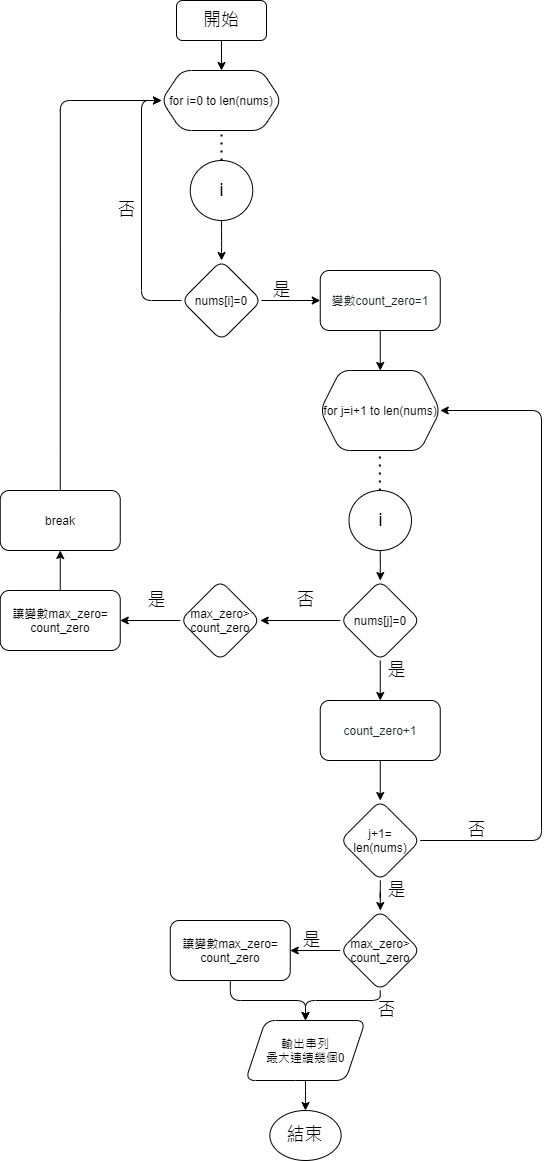

The diagram above was exported from draw.io. Its source (the exported page's mxGraphModel, read from the mxfile embedded in the PNG):
<mxGraphModel dx="868" dy="450" grid="1" gridSize="10" guides="1" tooltips="1" connect="1" arrows="1" fold="1" page="1" pageScale="1" pageWidth="827" pageHeight="1169" math="0" shadow="0">
  <root>
    <mxCell id="WIyWlLk6GJQsqaUBKTNV-0" />
    <mxCell id="WIyWlLk6GJQsqaUBKTNV-1" parent="WIyWlLk6GJQsqaUBKTNV-0" />
    <mxCell id="qtZI8pvFL0Y8mDkwogOB-3" value="" style="edgeStyle=orthogonalEdgeStyle;rounded=0;orthogonalLoop=1;jettySize=auto;html=1;" parent="WIyWlLk6GJQsqaUBKTNV-1" source="qtZI8pvFL0Y8mDkwogOB-1" target="qtZI8pvFL0Y8mDkwogOB-2" edge="1">
      <mxGeometry relative="1" as="geometry" />
    </mxCell>
    <mxCell id="qtZI8pvFL0Y8mDkwogOB-1" value="&lt;font style=&quot;font-size: 18px&quot;&gt;開始&lt;/font&gt;" style="rounded=1;whiteSpace=wrap;html=1;" parent="WIyWlLk6GJQsqaUBKTNV-1" vertex="1">
      <mxGeometry x="345" width="90" height="40" as="geometry" />
    </mxCell>
    <mxCell id="qtZI8pvFL0Y8mDkwogOB-26" style="edgeStyle=orthogonalEdgeStyle;rounded=1;sketch=0;orthogonalLoop=1;jettySize=auto;html=1;exitX=0;exitY=0.5;exitDx=0;exitDy=0;entryX=0.5;entryY=1;entryDx=0;entryDy=0;startArrow=classic;startFill=1;endArrow=none;endFill=0;" parent="WIyWlLk6GJQsqaUBKTNV-1" source="qtZI8pvFL0Y8mDkwogOB-2" target="qtZI8pvFL0Y8mDkwogOB-13" edge="1">
      <mxGeometry relative="1" as="geometry">
        <Array as="points">
          <mxPoint x="310" y="100" />
          <mxPoint x="310" y="300" />
        </Array>
      </mxGeometry>
    </mxCell>
    <mxCell id="qtZI8pvFL0Y8mDkwogOB-2" value="for i=0 to len(nums)" style="shape=hexagon;perimeter=hexagonPerimeter2;whiteSpace=wrap;html=1;fixedSize=1;rounded=1;" parent="WIyWlLk6GJQsqaUBKTNV-1" vertex="1">
      <mxGeometry x="330" y="70" width="120" height="60" as="geometry" />
    </mxCell>
    <mxCell id="qtZI8pvFL0Y8mDkwogOB-43" value="" style="edgeStyle=orthogonalEdgeStyle;rounded=1;sketch=0;orthogonalLoop=1;jettySize=auto;html=1;startArrow=none;startFill=0;endArrow=classic;endFill=1;" parent="WIyWlLk6GJQsqaUBKTNV-1" source="qtZI8pvFL0Y8mDkwogOB-5" target="qtZI8pvFL0Y8mDkwogOB-42" edge="1">
      <mxGeometry relative="1" as="geometry" />
    </mxCell>
    <mxCell id="qtZI8pvFL0Y8mDkwogOB-5" value="&lt;font style=&quot;font-size: 18px&quot;&gt;i&lt;/font&gt;" style="ellipse;whiteSpace=wrap;html=1;rounded=1;" parent="WIyWlLk6GJQsqaUBKTNV-1" vertex="1">
      <mxGeometry x="517.5" y="490" width="62.5" height="60" as="geometry" />
    </mxCell>
    <mxCell id="qtZI8pvFL0Y8mDkwogOB-7" value="" style="endArrow=none;dashed=1;html=1;dashPattern=1 3;strokeWidth=2;" parent="WIyWlLk6GJQsqaUBKTNV-1" source="qtZI8pvFL0Y8mDkwogOB-39" target="qtZI8pvFL0Y8mDkwogOB-2" edge="1">
      <mxGeometry width="50" height="50" relative="1" as="geometry">
        <mxPoint x="390" y="160" as="sourcePoint" />
        <mxPoint x="440" y="120" as="targetPoint" />
      </mxGeometry>
    </mxCell>
    <mxCell id="qtZI8pvFL0Y8mDkwogOB-28" value="" style="edgeStyle=orthogonalEdgeStyle;rounded=1;sketch=0;orthogonalLoop=1;jettySize=auto;html=1;startArrow=none;startFill=0;endArrow=classic;endFill=1;" parent="WIyWlLk6GJQsqaUBKTNV-1" source="qtZI8pvFL0Y8mDkwogOB-13" target="qtZI8pvFL0Y8mDkwogOB-27" edge="1">
      <mxGeometry relative="1" as="geometry" />
    </mxCell>
    <mxCell id="qtZI8pvFL0Y8mDkwogOB-13" value="nums[i]=0" style="rhombus;whiteSpace=wrap;html=1;rounded=1;direction=south;" parent="WIyWlLk6GJQsqaUBKTNV-1" vertex="1">
      <mxGeometry x="350" y="260" width="80" height="80" as="geometry" />
    </mxCell>
    <mxCell id="qtZI8pvFL0Y8mDkwogOB-17" value="&lt;font style=&quot;font-size: 18px&quot;&gt;否&lt;/font&gt;" style="text;html=1;resizable=0;autosize=1;align=center;verticalAlign=middle;points=[];fillColor=none;strokeColor=none;rounded=0;sketch=0;" parent="WIyWlLk6GJQsqaUBKTNV-1" vertex="1">
      <mxGeometry x="280" y="200" width="30" height="20" as="geometry" />
    </mxCell>
    <mxCell id="qtZI8pvFL0Y8mDkwogOB-37" value="" style="edgeStyle=orthogonalEdgeStyle;rounded=1;sketch=0;orthogonalLoop=1;jettySize=auto;html=1;startArrow=none;startFill=0;endArrow=classic;endFill=1;" parent="WIyWlLk6GJQsqaUBKTNV-1" source="qtZI8pvFL0Y8mDkwogOB-27" target="qtZI8pvFL0Y8mDkwogOB-30" edge="1">
      <mxGeometry relative="1" as="geometry" />
    </mxCell>
    <mxCell id="qtZI8pvFL0Y8mDkwogOB-27" value="&lt;span class=&quot;pl-s1&quot; style=&quot;box-sizing: border-box ; color: rgb(36 , 41 , 46) ; font-family: , &amp;#34;consolas&amp;#34; , &amp;#34;liberation mono&amp;#34; , &amp;#34;menlo&amp;#34; , monospace ; background-color: rgb(255 , 255 , 255)&quot;&gt;變數count_zero=1&lt;/span&gt;&lt;span style=&quot;color: rgb(36 , 41 , 46) ; font-family: , &amp;#34;consolas&amp;#34; , &amp;#34;liberation mono&amp;#34; , &amp;#34;menlo&amp;#34; , monospace ; background-color: rgb(255 , 255 , 255)&quot;&gt;&lt;/span&gt;" style="whiteSpace=wrap;html=1;rounded=1;" parent="WIyWlLk6GJQsqaUBKTNV-1" vertex="1">
      <mxGeometry x="488.75" y="270" width="120" height="60" as="geometry" />
    </mxCell>
    <mxCell id="qtZI8pvFL0Y8mDkwogOB-29" value="&lt;font style=&quot;font-size: 18px&quot;&gt;是&lt;/font&gt;" style="text;html=1;resizable=0;autosize=1;align=center;verticalAlign=middle;points=[];fillColor=none;strokeColor=none;rounded=0;sketch=0;" parent="WIyWlLk6GJQsqaUBKTNV-1" vertex="1">
      <mxGeometry x="435" y="280" width="30" height="20" as="geometry" />
    </mxCell>
    <mxCell id="qtZI8pvFL0Y8mDkwogOB-65" style="edgeStyle=orthogonalEdgeStyle;rounded=1;sketch=0;orthogonalLoop=1;jettySize=auto;html=1;exitX=1;exitY=0.5;exitDx=0;exitDy=0;entryX=1;entryY=0.5;entryDx=0;entryDy=0;startArrow=classic;startFill=1;endArrow=none;endFill=0;" parent="WIyWlLk6GJQsqaUBKTNV-1" source="qtZI8pvFL0Y8mDkwogOB-30" target="qtZI8pvFL0Y8mDkwogOB-59" edge="1">
      <mxGeometry relative="1" as="geometry">
        <Array as="points">
          <mxPoint x="710" y="410" />
          <mxPoint x="710" y="840" />
        </Array>
      </mxGeometry>
    </mxCell>
    <mxCell id="qtZI8pvFL0Y8mDkwogOB-30" value="&lt;span&gt;for j=i+1 to len(nums)&lt;/span&gt;" style="shape=hexagon;perimeter=hexagonPerimeter2;whiteSpace=wrap;html=1;fixedSize=1;rounded=1;" parent="WIyWlLk6GJQsqaUBKTNV-1" vertex="1">
      <mxGeometry x="488.75" y="370" width="120" height="80" as="geometry" />
    </mxCell>
    <mxCell id="qtZI8pvFL0Y8mDkwogOB-35" value="" style="endArrow=none;dashed=1;html=1;dashPattern=1 3;strokeWidth=2;entryX=0.5;entryY=1;entryDx=0;entryDy=0;" parent="WIyWlLk6GJQsqaUBKTNV-1" edge="1">
      <mxGeometry width="50" height="50" relative="1" as="geometry">
        <mxPoint x="548.33" y="490" as="sourcePoint" />
        <mxPoint x="548.33" y="450" as="targetPoint" />
      </mxGeometry>
    </mxCell>
    <mxCell id="qtZI8pvFL0Y8mDkwogOB-41" value="" style="edgeStyle=orthogonalEdgeStyle;rounded=1;sketch=0;orthogonalLoop=1;jettySize=auto;html=1;startArrow=none;startFill=0;endArrow=classic;endFill=1;" parent="WIyWlLk6GJQsqaUBKTNV-1" source="qtZI8pvFL0Y8mDkwogOB-39" target="qtZI8pvFL0Y8mDkwogOB-13" edge="1">
      <mxGeometry relative="1" as="geometry" />
    </mxCell>
    <mxCell id="qtZI8pvFL0Y8mDkwogOB-39" value="&lt;font style=&quot;font-size: 18px&quot;&gt;i&lt;/font&gt;" style="ellipse;whiteSpace=wrap;html=1;rounded=1;" parent="WIyWlLk6GJQsqaUBKTNV-1" vertex="1">
      <mxGeometry x="358.75" y="160" width="62.5" height="60" as="geometry" />
    </mxCell>
    <mxCell id="qtZI8pvFL0Y8mDkwogOB-40" value="" style="endArrow=none;dashed=1;html=1;dashPattern=1 3;strokeWidth=2;" parent="WIyWlLk6GJQsqaUBKTNV-1" target="qtZI8pvFL0Y8mDkwogOB-39" edge="1">
      <mxGeometry width="50" height="50" relative="1" as="geometry">
        <mxPoint x="390" y="160" as="sourcePoint" />
        <mxPoint x="390" y="130" as="targetPoint" />
      </mxGeometry>
    </mxCell>
    <mxCell id="qtZI8pvFL0Y8mDkwogOB-48" value="" style="edgeStyle=orthogonalEdgeStyle;rounded=1;sketch=0;orthogonalLoop=1;jettySize=auto;html=1;startArrow=none;startFill=0;endArrow=classic;endFill=1;" parent="WIyWlLk6GJQsqaUBKTNV-1" source="qtZI8pvFL0Y8mDkwogOB-42" target="qtZI8pvFL0Y8mDkwogOB-47" edge="1">
      <mxGeometry relative="1" as="geometry" />
    </mxCell>
    <mxCell id="qtZI8pvFL0Y8mDkwogOB-57" value="" style="edgeStyle=orthogonalEdgeStyle;rounded=1;sketch=0;orthogonalLoop=1;jettySize=auto;html=1;startArrow=none;startFill=0;endArrow=classic;endFill=1;" parent="WIyWlLk6GJQsqaUBKTNV-1" source="qtZI8pvFL0Y8mDkwogOB-42" target="qtZI8pvFL0Y8mDkwogOB-56" edge="1">
      <mxGeometry relative="1" as="geometry" />
    </mxCell>
    <mxCell id="qtZI8pvFL0Y8mDkwogOB-42" value="&lt;span&gt;nums[j]=0&lt;/span&gt;" style="rhombus;whiteSpace=wrap;html=1;rounded=1;" parent="WIyWlLk6GJQsqaUBKTNV-1" vertex="1">
      <mxGeometry x="508.75" y="580" width="80" height="80" as="geometry" />
    </mxCell>
    <mxCell id="qtZI8pvFL0Y8mDkwogOB-51" value="" style="edgeStyle=orthogonalEdgeStyle;rounded=1;sketch=0;orthogonalLoop=1;jettySize=auto;html=1;startArrow=none;startFill=0;endArrow=classic;endFill=1;" parent="WIyWlLk6GJQsqaUBKTNV-1" source="qtZI8pvFL0Y8mDkwogOB-47" target="qtZI8pvFL0Y8mDkwogOB-50" edge="1">
      <mxGeometry relative="1" as="geometry" />
    </mxCell>
    <mxCell id="qtZI8pvFL0Y8mDkwogOB-47" value="max_zero&amp;gt;&lt;br&gt;count_zero" style="rhombus;whiteSpace=wrap;html=1;rounded=1;" parent="WIyWlLk6GJQsqaUBKTNV-1" vertex="1">
      <mxGeometry x="348.75" y="580" width="80" height="80" as="geometry" />
    </mxCell>
    <mxCell id="qtZI8pvFL0Y8mDkwogOB-49" value="&lt;font style=&quot;font-size: 18px&quot;&gt;否&lt;/font&gt;" style="text;html=1;resizable=0;autosize=1;align=center;verticalAlign=middle;points=[];fillColor=none;strokeColor=none;rounded=0;sketch=0;" parent="WIyWlLk6GJQsqaUBKTNV-1" vertex="1">
      <mxGeometry x="458.75" y="590" width="30" height="20" as="geometry" />
    </mxCell>
    <mxCell id="qtZI8pvFL0Y8mDkwogOB-54" value="" style="edgeStyle=orthogonalEdgeStyle;rounded=1;sketch=0;orthogonalLoop=1;jettySize=auto;html=1;startArrow=none;startFill=0;endArrow=classic;endFill=1;" parent="WIyWlLk6GJQsqaUBKTNV-1" source="qtZI8pvFL0Y8mDkwogOB-50" target="qtZI8pvFL0Y8mDkwogOB-53" edge="1">
      <mxGeometry relative="1" as="geometry" />
    </mxCell>
    <mxCell id="qtZI8pvFL0Y8mDkwogOB-50" value="讓變數max_zero=&lt;br&gt;count_zero" style="whiteSpace=wrap;html=1;rounded=1;" parent="WIyWlLk6GJQsqaUBKTNV-1" vertex="1">
      <mxGeometry x="168.75" y="590" width="120" height="60" as="geometry" />
    </mxCell>
    <mxCell id="qtZI8pvFL0Y8mDkwogOB-52" value="&lt;span style=&quot;font-size: 18px&quot;&gt;是&lt;/span&gt;" style="text;html=1;resizable=0;autosize=1;align=center;verticalAlign=middle;points=[];fillColor=none;strokeColor=none;rounded=0;sketch=0;" parent="WIyWlLk6GJQsqaUBKTNV-1" vertex="1">
      <mxGeometry x="310" y="590" width="30" height="20" as="geometry" />
    </mxCell>
    <mxCell id="qtZI8pvFL0Y8mDkwogOB-55" style="edgeStyle=orthogonalEdgeStyle;rounded=1;sketch=0;orthogonalLoop=1;jettySize=auto;html=1;exitX=0.5;exitY=0;exitDx=0;exitDy=0;entryX=0;entryY=0.5;entryDx=0;entryDy=0;startArrow=none;startFill=0;endArrow=classic;endFill=1;" parent="WIyWlLk6GJQsqaUBKTNV-1" source="qtZI8pvFL0Y8mDkwogOB-53" target="qtZI8pvFL0Y8mDkwogOB-2" edge="1">
      <mxGeometry relative="1" as="geometry" />
    </mxCell>
    <mxCell id="qtZI8pvFL0Y8mDkwogOB-53" value="break" style="whiteSpace=wrap;html=1;rounded=1;" parent="WIyWlLk6GJQsqaUBKTNV-1" vertex="1">
      <mxGeometry x="168.75" y="490" width="120" height="60" as="geometry" />
    </mxCell>
    <mxCell id="qtZI8pvFL0Y8mDkwogOB-60" value="" style="edgeStyle=orthogonalEdgeStyle;rounded=1;sketch=0;orthogonalLoop=1;jettySize=auto;html=1;startArrow=none;startFill=0;endArrow=classic;endFill=1;" parent="WIyWlLk6GJQsqaUBKTNV-1" source="qtZI8pvFL0Y8mDkwogOB-56" target="qtZI8pvFL0Y8mDkwogOB-59" edge="1">
      <mxGeometry relative="1" as="geometry" />
    </mxCell>
    <mxCell id="qtZI8pvFL0Y8mDkwogOB-56" value="&lt;span style=&quot;color: rgb(36 , 41 , 46) ; font-family: &amp;#34;helvetica&amp;#34; ; font-size: 12px ; font-style: normal ; font-weight: 400 ; letter-spacing: normal ; text-align: center ; text-indent: 0px ; text-transform: none ; word-spacing: 0px ; background-color: rgb(255 , 255 , 255) ; display: inline ; float: none&quot;&gt;count_zero+1&lt;/span&gt;" style="whiteSpace=wrap;html=1;rounded=1;" parent="WIyWlLk6GJQsqaUBKTNV-1" vertex="1">
      <mxGeometry x="488.75" y="700" width="120" height="60" as="geometry" />
    </mxCell>
    <mxCell id="qtZI8pvFL0Y8mDkwogOB-58" value="&lt;span style=&quot;font-size: 18px&quot;&gt;是&lt;/span&gt;" style="text;html=1;resizable=0;autosize=1;align=center;verticalAlign=middle;points=[];fillColor=none;strokeColor=none;rounded=0;sketch=0;" parent="WIyWlLk6GJQsqaUBKTNV-1" vertex="1">
      <mxGeometry x="550" y="660" width="30" height="20" as="geometry" />
    </mxCell>
    <mxCell id="qtZI8pvFL0Y8mDkwogOB-62" value="" style="edgeStyle=orthogonalEdgeStyle;rounded=1;sketch=0;orthogonalLoop=1;jettySize=auto;html=1;startArrow=none;startFill=0;endArrow=classic;endFill=1;" parent="WIyWlLk6GJQsqaUBKTNV-1" source="qtZI8pvFL0Y8mDkwogOB-59" target="qtZI8pvFL0Y8mDkwogOB-61" edge="1">
      <mxGeometry relative="1" as="geometry" />
    </mxCell>
    <mxCell id="qtZI8pvFL0Y8mDkwogOB-59" value="j+1=&lt;br&gt;len(nums)" style="rhombus;whiteSpace=wrap;html=1;rounded=1;" parent="WIyWlLk6GJQsqaUBKTNV-1" vertex="1">
      <mxGeometry x="508.75" y="800" width="80" height="80" as="geometry" />
    </mxCell>
    <mxCell id="qtZI8pvFL0Y8mDkwogOB-68" value="" style="edgeStyle=orthogonalEdgeStyle;rounded=1;sketch=0;orthogonalLoop=1;jettySize=auto;html=1;startArrow=none;startFill=0;endArrow=classic;endFill=1;" parent="WIyWlLk6GJQsqaUBKTNV-1" source="qtZI8pvFL0Y8mDkwogOB-61" target="qtZI8pvFL0Y8mDkwogOB-67" edge="1">
      <mxGeometry relative="1" as="geometry" />
    </mxCell>
    <mxCell id="qtZI8pvFL0Y8mDkwogOB-77" style="edgeStyle=orthogonalEdgeStyle;rounded=1;sketch=0;orthogonalLoop=1;jettySize=auto;html=1;exitX=0.5;exitY=1;exitDx=0;exitDy=0;entryX=0.5;entryY=0;entryDx=0;entryDy=0;startArrow=none;startFill=0;endArrow=classic;endFill=1;" parent="WIyWlLk6GJQsqaUBKTNV-1" source="qtZI8pvFL0Y8mDkwogOB-61" target="qtZI8pvFL0Y8mDkwogOB-72" edge="1">
      <mxGeometry relative="1" as="geometry">
        <Array as="points">
          <mxPoint x="549" y="1000" />
          <mxPoint x="474" y="1000" />
        </Array>
      </mxGeometry>
    </mxCell>
    <mxCell id="qtZI8pvFL0Y8mDkwogOB-61" value="&lt;span&gt;max_zero&amp;gt;&lt;/span&gt;&lt;br&gt;&lt;span&gt;count_zero&lt;/span&gt;" style="rhombus;whiteSpace=wrap;html=1;rounded=1;" parent="WIyWlLk6GJQsqaUBKTNV-1" vertex="1">
      <mxGeometry x="508.75" y="910" width="80" height="80" as="geometry" />
    </mxCell>
    <mxCell id="qtZI8pvFL0Y8mDkwogOB-63" value="&lt;span style=&quot;font-size: 18px&quot;&gt;是&lt;/span&gt;" style="text;html=1;resizable=0;autosize=1;align=center;verticalAlign=middle;points=[];fillColor=none;strokeColor=none;rounded=0;sketch=0;" parent="WIyWlLk6GJQsqaUBKTNV-1" vertex="1">
      <mxGeometry x="550" y="880" width="30" height="20" as="geometry" />
    </mxCell>
    <mxCell id="qtZI8pvFL0Y8mDkwogOB-66" value="&lt;font style=&quot;font-size: 18px&quot;&gt;否&lt;/font&gt;" style="text;html=1;resizable=0;autosize=1;align=center;verticalAlign=middle;points=[];fillColor=none;strokeColor=none;rounded=0;sketch=0;" parent="WIyWlLk6GJQsqaUBKTNV-1" vertex="1">
      <mxGeometry x="630" y="820" width="30" height="20" as="geometry" />
    </mxCell>
    <mxCell id="qtZI8pvFL0Y8mDkwogOB-73" value="" style="edgeStyle=orthogonalEdgeStyle;rounded=1;sketch=0;orthogonalLoop=1;jettySize=auto;html=1;startArrow=none;startFill=0;endArrow=classic;endFill=1;" parent="WIyWlLk6GJQsqaUBKTNV-1" source="qtZI8pvFL0Y8mDkwogOB-67" target="qtZI8pvFL0Y8mDkwogOB-72" edge="1">
      <mxGeometry relative="1" as="geometry" />
    </mxCell>
    <mxCell id="qtZI8pvFL0Y8mDkwogOB-67" value="&lt;span&gt;讓變數max_zero=&lt;/span&gt;&lt;br&gt;&lt;span&gt;count_zero&lt;/span&gt;" style="whiteSpace=wrap;html=1;rounded=1;" parent="WIyWlLk6GJQsqaUBKTNV-1" vertex="1">
      <mxGeometry x="338.75" y="920" width="120" height="60" as="geometry" />
    </mxCell>
    <mxCell id="qtZI8pvFL0Y8mDkwogOB-69" value="&lt;span style=&quot;font-size: 18px&quot;&gt;是&lt;/span&gt;" style="text;html=1;resizable=0;autosize=1;align=center;verticalAlign=middle;points=[];fillColor=none;strokeColor=none;rounded=0;sketch=0;" parent="WIyWlLk6GJQsqaUBKTNV-1" vertex="1">
      <mxGeometry x="465" y="930" width="30" height="20" as="geometry" />
    </mxCell>
    <mxCell id="qtZI8pvFL0Y8mDkwogOB-75" value="" style="edgeStyle=orthogonalEdgeStyle;rounded=1;sketch=0;orthogonalLoop=1;jettySize=auto;html=1;startArrow=none;startFill=0;endArrow=classic;endFill=1;" parent="WIyWlLk6GJQsqaUBKTNV-1" source="qtZI8pvFL0Y8mDkwogOB-72" target="qtZI8pvFL0Y8mDkwogOB-74" edge="1">
      <mxGeometry relative="1" as="geometry" />
    </mxCell>
    <mxCell id="qtZI8pvFL0Y8mDkwogOB-72" value="輸出串列&lt;br&gt;最大連續幾個0" style="shape=parallelogram;perimeter=parallelogramPerimeter;whiteSpace=wrap;html=1;fixedSize=1;rounded=1;" parent="WIyWlLk6GJQsqaUBKTNV-1" vertex="1">
      <mxGeometry x="414" y="1020" width="120" height="60" as="geometry" />
    </mxCell>
    <mxCell id="qtZI8pvFL0Y8mDkwogOB-74" value="&lt;font style=&quot;font-size: 18px&quot;&gt;結束&lt;/font&gt;" style="ellipse;whiteSpace=wrap;html=1;rounded=1;" parent="WIyWlLk6GJQsqaUBKTNV-1" vertex="1">
      <mxGeometry x="438.37" y="1110" width="71.25" height="50" as="geometry" />
    </mxCell>
    <mxCell id="qtZI8pvFL0Y8mDkwogOB-78" value="&lt;font style=&quot;font-size: 18px&quot;&gt;否&lt;/font&gt;" style="text;html=1;resizable=0;autosize=1;align=center;verticalAlign=middle;points=[];fillColor=none;strokeColor=none;rounded=0;sketch=0;" parent="WIyWlLk6GJQsqaUBKTNV-1" vertex="1">
      <mxGeometry x="540" y="1000" width="30" height="20" as="geometry" />
    </mxCell>
  </root>
</mxGraphModel>